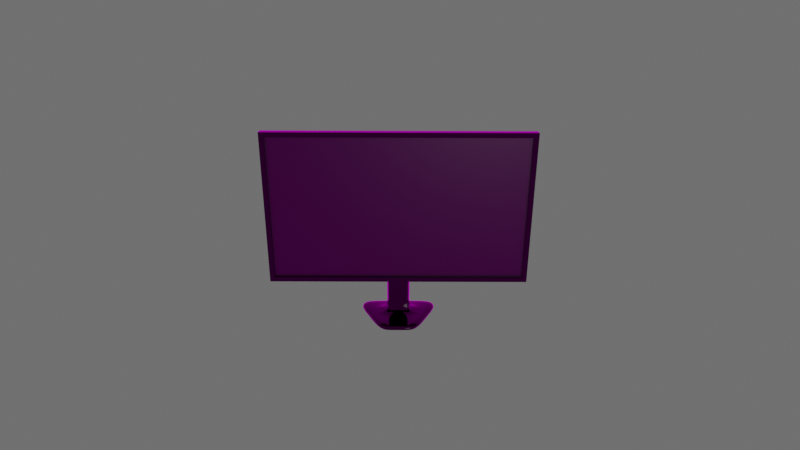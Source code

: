 # Source: Moniter.blend  (saved by Blender 3.5.10; exported with 4.5.12 LTS)
import bpy
from mathutils import Matrix  # noqa: F401  (used for matrix-valued properties, if any)

bpy.ops.wm.read_factory_settings(use_empty=True)
scene = bpy.context.scene
scene.name = 'Scene'

# ---- collections
col_collection = bpy.data.collections.new('Collection'); scene.collection.children.link(col_collection)

# ---- images (referenced by path relative to the original .blend; pixels are not part of the script)
import os
ASSET_DIR = os.environ.get("B2B_ASSET_DIR", "")  # directory of the original .blend (textures are referenced by path, not embedded)
HERE = os.path.dirname(os.path.abspath(__file__))  # packed textures are extracted next to this script under _unpacked/

def load_image(name, relpath, width, height, colorspace="sRGB"):
    """Load a texture the original file referenced (path relative to the .blend, or extracted next to this script)."""
    p = next((c for c in (os.path.join(HERE, relpath), os.path.join(ASSET_DIR, relpath)) if relpath and os.path.exists(c)), "")
    if p:
        img = bpy.data.images.load(p, check_existing=True)
        img.name = name
    else:  # same state as the original file: an image datablock whose file is absent (Cycles renders it pink)
        img = bpy.data.images.new(name, width, height)
        img.source = "FILE"
        img.filepath = "//" + (relpath or name)
    img.colorspace_settings.name = colorspace
    return img
img_interior_exr = load_image('interior.exr', 'interior.exr', 1024, 1024, 'Linear Rec.709')

# ---- materials (node trees are filled in below, after node groups)
mat_material_002 = bpy.data.materials.new('Material.002')
mat_material_002.use_transparent_shadow = False
mat_material_003 = bpy.data.materials.new('Material.003')
mat_material_003.use_transparent_shadow = False

# ---- node groups
ng_auto_smooth = bpy.data.node_groups.new('Auto Smooth', 'GeometryNodeTree')
_s = ng_auto_smooth.interface.new_socket(name='Geometry', in_out='OUTPUT', socket_type='NodeSocketGeometry')
_s = ng_auto_smooth.interface.new_socket(name='Geometry', in_out='INPUT', socket_type='NodeSocketGeometry')
_s = ng_auto_smooth.interface.new_socket(name='Angle', in_out='INPUT', socket_type='NodeSocketFloat')
_s.subtype = 'ANGLE'
_s.min_value = 0.0
_s.max_value = 3.142
ng_auto_smooth.is_modifier = True
_N = ng_auto_smooth.nodes; _L = ng_auto_smooth.links
n0 = _N.new('NodeGroupOutput'); n0.name = 'Group Output'; n0.location = (480, -100)
n1 = _N.new('NodeGroupInput'); n1.name = 'Group Input'; n1.location = (-420, -300)
n2 = _N.new('NodeGroupInput'); n2.name = 'Group Input.001'; n2.location = (-60, -100)
n3 = _N.new('GeometryNodeSetShadeSmooth'); n3.name = 'Set Shade Smooth'; n3.location = (120, -100)
n3.domain = 'EDGE'
n4 = _N.new('GeometryNodeSetShadeSmooth'); n4.name = 'Set Shade Smooth.001'; n4.location = (300, -100)
n5 = _N.new('GeometryNodeInputMeshEdgeAngle'); n5.name = 'Edge Angle'; n5.location = (-420, -220)
n6 = _N.new('GeometryNodeInputEdgeSmooth'); n6.name = 'Is Edge Smooth'; n6.location = (-60, -160)
n7 = _N.new('GeometryNodeInputShadeSmooth'); n7.name = 'Is Face Smooth'; n7.location = (-240, -340)
n8 = _N.new('FunctionNodeBooleanMath'); n8.name = 'Boolean Math'; n8.location = (-60, -220)
n9 = _N.new('FunctionNodeCompare'); n9.name = 'Compare'; n9.location = (-240, -180)
n9.operation = 'LESS_EQUAL'
_L.new(n5.outputs[0], n9.inputs[0])
_L.new(n4.outputs[0], n0.inputs[0])
_L.new(n1.outputs[1], n9.inputs[1])
_L.new(n9.outputs[0], n8.inputs[0])
_L.new(n7.outputs[0], n8.inputs[1])
_L.new(n2.outputs[0], n3.inputs[0])
_L.new(n6.outputs[0], n3.inputs[1])
_L.new(n3.outputs[0], n4.inputs[0])
_L.new(n8.outputs[0], n3.inputs[2])
n0.is_active_output = True

# ---- material node trees
mat_material_002.use_nodes = True; mat_material_002.node_tree.nodes.clear()
_N = mat_material_002.node_tree.nodes; _L = mat_material_002.node_tree.links
n0 = _N.new('ShaderNodeBsdfPrincipled'); n0.name = 'Principled BSDF'; n0.location = (10, 300)
n0.distribution = 'GGX'
n0.subsurface_method = 'RANDOM_WALK_SKIN'
n0.inputs[0].default_value = (0.0, 0.0, 0.0, 1.0)
n0.inputs[1].default_value = 0.5
n0.inputs[2].default_value = 0.0
n0.inputs[3].default_value = 1.45
n0.inputs[27].default_value = (0.0, 0.0, 0.0, 1.0)
n0.inputs[28].default_value = 1.0
n1 = _N.new('ShaderNodeOutputMaterial'); n1.name = 'Material Output'; n1.location = (300, 300)
_L.new(n0.outputs[0], n1.inputs[0])
n1.is_active_output = True
mat_material_003.use_nodes = True; mat_material_003.node_tree.nodes.clear()
_N = mat_material_003.node_tree.nodes; _L = mat_material_003.node_tree.links
n0 = _N.new('ShaderNodeBsdfPrincipled'); n0.name = 'Principled BSDF'; n0.location = (10, 300)
n0.distribution = 'GGX'
n0.subsurface_method = 'RANDOM_WALK_SKIN'
n0.inputs[0].default_value = (0.0, 0.0, 0.0, 1.0)
n0.inputs[3].default_value = 1.45
n0.inputs[27].default_value = (0.0, 0.0, 0.0, 1.0)
n0.inputs[28].default_value = 1.0
n1 = _N.new('ShaderNodeOutputMaterial'); n1.name = 'Material Output'; n1.location = (300, 300)
_L.new(n0.outputs[0], n1.inputs[0])
n1.is_active_output = True

# ---- world
world_world = bpy.data.worlds.new('World'); scene.world = world_world
world_world.use_nodes = True; world_world.node_tree.nodes.clear()
_N = world_world.node_tree.nodes; _L = world_world.node_tree.links
n0 = _N.new('ShaderNodeOutputWorld'); n0.name = 'World Output'; n0.location = (450, 300)
n1 = _N.new('ShaderNodeBackground'); n1.name = 'Background'; n1.location = (10, 300)
n2 = _N.new('ShaderNodeTexEnvironment'); n2.name = 'Environment Texture'; n2.location = (-283, 354)
n2.image = img_interior_exr
n3 = _N.new('ShaderNodeMixShader'); n3.name = 'Mix Shader'; n3.location = (230, 307)
n4 = _N.new('ShaderNodeBackground'); n4.name = 'Background.001'; n4.location = (22, 151)
n4.inputs[0].default_value = (0.1329, 0.1329, 0.1329, 1.0)
n5 = _N.new('ShaderNodeLightPath'); n5.name = 'Light Path'; n5.location = (32, 647)
_L.new(n3.outputs[0], n0.inputs[0])
_L.new(n2.outputs[0], n1.inputs[0])
_L.new(n1.outputs[0], n3.inputs[1])
_L.new(n4.outputs[0], n3.inputs[2])
_L.new(n5.outputs[0], n3.inputs[0])
n0.is_active_output = True
world_world.color = (0.05088, 0.05088, 0.05088)
world_world.use_sun_shadow = False
world_world.sun_shadow_jitter_overblur = 0.0

# ---- cameras
cam_camera = bpy.data.cameras.new('Camera')
cam_camera.clip_end = 100.0
cam_camera.lens = 26.62
cam_camera.ortho_scale = 7.314

# ---- lights
light_light = bpy.data.lights.new('Light', 'POINT')
light_light.transmission_factor = 0.0
light_light.energy = 1000.0
light_light.shadow_soft_size = 3.075
light_light.shadow_maximum_resolution = 0.006
light_light.use_absolute_resolution = True

# ---- meshes
me_cube_001 = bpy.data.meshes.new('Cube.001')
me_cube_001.from_pydata([(-2.216, 0.06556, -1.308), (-2.216, 0.06556, 1.308), (-0.3263, 0.1228, -0.3813), (-2.133, -0.06556, -1.225), (-2.133, -0.06556, 1.225), (2.216, 0.06556, -1.308), (2.216, 0.06556, 1.308), (0.3263, 0.1228, -0.3813), (2.133, -0.06556, -1.225), (2.133, -0.06556, 1.225), (-2.216, -0.06556, 1.308), (-2.216, -0.06556, -1.308), (2.216, -0.06556, -1.308), (2.216, -0.06556, 1.308), (-2.133, -0.02608, 1.225), (-2.133, -0.02608, -1.225), (2.133, -0.02608, -1.225), (2.133, -0.02608, 1.225), (-2.216, 0.06556, 0.0), (2.216, 0.06556, 0.0), (0.0, 0.06556, 1.308), (0.0, 0.1888, 0.0), (-2.216, 0.06556, 0.6541), (2.216, 0.06556, -0.6541), (1.108, 0.1414, -1.308), (-1.108, 0.06556, 1.308), (-2.216, 0.06556, -0.6541), (2.216, 0.06556, 0.6541), (-1.108, 0.1414, -1.308), (1.108, 0.06556, 1.308), (-1.108, 0.07801, 0.0), (1.108, 0.07801, 0.0), (0.0, 0.06612, 0.6541), (1.108, 0.06556, 0.6541), (1.108, 0.1414, -0.6541), (-1.108, 0.1414, -0.6541), (-1.108, 0.06556, 0.6541), (-2.216, 0.06556, 0.9812), (2.216, 0.06556, -0.9812), (1.662, 0.06556, -1.308), (-1.662, 0.06556, 1.308), (-2.216, 0.06556, -0.3271), (2.216, 0.06556, 0.3271), (-0.5541, 0.2874, -1.308), (0.5541, 0.06556, 1.308), (-1.662, 0.06556, 0.0), (0.5541, 0.1487, 0.0), (0.0, 0.1063, 0.3271), (-2.216, 0.06556, 0.3271), (2.216, 0.06556, -0.3271), (0.5541, 0.2874, -1.308), (-0.5541, 0.06556, 1.308), (-2.216, 0.06556, -0.9812), (2.216, 0.06556, 0.9812), (-1.662, 0.06556, -1.308), (1.662, 0.06556, 1.308), (-0.5541, 0.1487, 0.0), (1.662, 0.06556, 0.0), (0.0, 0.2844, -0.3271), (0.0, 0.06556, 0.9812), (0.5541, 0.06556, 0.6541), (1.662, 0.06556, 0.6541), (1.108, 0.06556, 0.3271), (1.108, 0.06556, 0.9812), (0.5541, 0.2874, -0.6541), (1.662, 0.06556, -0.6541), (1.108, 0.1536, -0.9812), (1.108, 0.1107, -0.3271), (-1.662, 0.06556, -0.6541), (-0.5541, 0.2874, -0.6541), (-1.108, 0.1536, -0.9812), (-1.108, 0.1107, -0.3271), (-1.662, 0.06556, 0.6541), (-0.5541, 0.06556, 0.6541), (-1.108, 0.06556, 0.3271), (-1.108, 0.06556, 0.9812), (-0.5541, 0.06556, 0.9812), (-0.5541, 0.08617, 0.3271), (-1.662, 0.06556, 0.3271), (-0.5541, 0.2251, -0.3271), (-0.5541, 0.3117, -0.9812), (-1.662, 0.06562, -0.9812), (1.662, 0.06556, -0.3271), (1.662, 0.06562, -0.9812), (0.5541, 0.3117, -0.9812), (1.662, 0.06556, 0.9812), (1.662, 0.06556, 0.3271), (0.5541, 0.08617, 0.3271), (0.5541, 0.06556, 0.9812), (0.5541, 0.2251, -0.3271), (-1.662, 0.06556, -0.3271), (-1.662, 0.06556, 0.9812), (0.3263, 0.3186, -1.308), (-0.3263, 0.3186, -1.308), (-0.3263, 0.1228, -1.308), (0.3263, 0.1228, -1.308), (0.3263, 0.3329, -0.8468), (0.3263, 0.3186, -0.6541), (0.3263, 0.3464, -0.9812), (-0.3263, 0.2819, -0.4615), (-0.3263, 0.2626, -0.3813), (0.0, 0.2975, -0.3813), (-0.3263, 0.3186, -0.6541), (-0.3263, 0.3329, -1.116), (-0.3263, 0.3464, -0.9812), (-0.3263, 0.3321, -0.7885), (0.3263, 0.3321, -1.174), (0.3263, 0.2862, -0.5197), (0.3263, 0.2598, -0.3813), (0.09189, 0.2849, -0.3813)], [], [(11, 10, 1, 37, 22, 48, 18, 41, 26, 52, 0), (8, 16, 15, 3), (13, 12, 5, 38, 23, 49, 19, 42, 27, 53, 6), (91, 37, 1, 40), (50, 24, 39, 5, 12, 11, 0, 54, 28, 43, 93, 94, 95, 92), (10, 13, 6, 55, 29, 44, 20, 51, 25, 40, 1), (4, 10, 11, 3), (3, 11, 12, 8), (9, 13, 10, 4), (8, 12, 13, 9), (15, 16, 17, 14), (4, 14, 17, 9), (3, 15, 14, 4), (9, 17, 16, 8), (90, 41, 18, 45), (89, 58, 21, 46), (88, 59, 20, 44), (87, 47, 32, 60), (86, 62, 33, 61), (85, 63, 29, 55), (64, 84, 98, 96, 97), (83, 66, 34, 65), (82, 67, 31, 57), (81, 52, 26, 68), (80, 70, 35, 69), (79, 71, 30, 56), (78, 48, 22, 72), (77, 74, 36, 73), (76, 75, 25, 51), (73, 36, 75, 76), (32, 73, 76, 59), (59, 76, 51, 20), (56, 30, 74, 77), (21, 56, 77, 47), (47, 77, 73, 32), (45, 18, 48, 78), (30, 45, 78, 74), (74, 78, 72, 36), (69, 35, 71, 79), (102, 69, 79, 58, 101, 100, 99), (58, 79, 56, 21), (43, 28, 70, 80), (43, 80, 104, 103, 93), (104, 80, 69, 102, 105), (54, 0, 52, 81), (28, 54, 81, 70), (70, 81, 68, 35), (65, 34, 67, 82), (23, 65, 82, 49), (49, 82, 57, 19), (39, 24, 66, 83), (5, 39, 83, 38), (38, 83, 65, 23), (84, 50, 92, 106, 98), (24, 50, 84, 66), (66, 84, 64, 34), (61, 33, 63, 85), (27, 61, 85, 53), (53, 85, 55, 6), (57, 31, 62, 86), (19, 57, 86, 42), (42, 86, 61, 27), (46, 21, 47, 87), (31, 46, 87, 62), (62, 87, 60, 33), (60, 32, 59, 88), (33, 60, 88, 63), (63, 88, 44, 29), (58, 89, 64, 97, 107, 108, 109, 101), (34, 64, 89, 67), (67, 89, 46, 31), (68, 26, 41, 90), (35, 68, 90, 71), (71, 90, 45, 30), (72, 22, 37, 91), (36, 72, 91, 75), (75, 91, 40, 25), (99, 100, 2, 94, 93, 103, 104, 105, 102), (95, 7, 108, 107, 97, 96, 98, 106, 92), (94, 2, 7, 95), (109, 108, 7, 2, 100, 101)])
me_cube_001.polygons.foreach_set('use_smooth', [1, 1, 1, 1, 1, 1, 1, 1, 1, 1, 1, 1, 1, 1, 1, 1, 1, 1, 1, 1, 1, 1, 1, 1, 1, 1, 1, 1, 1, 1, 1, 1, 1, 1, 1, 1, 1, 1, 1, 1, 1, 1, 1, 1, 1, 1, 1, 1, 1, 1, 1, 1, 1, 1, 1, 1, 1, 1, 1, 1, 1, 1, 1, 1, 1, 1, 1, 1, 1, 1, 1, 1, 1, 1, 1, 1, 1, 0, 0, 0, 0])
me_cube_001.polygons.foreach_set('material_index', [0, 0, 0, 0, 0, 0, 0, 0, 0, 0, 1, 0, 0, 0, 0, 0, 0, 0, 0, 0, 0, 0, 0, 0, 0, 0, 0, 0, 0, 0, 0, 0, 0, 0, 0, 0, 0, 0, 0, 0, 0, 0, 0, 0, 0, 0, 0, 0, 0, 0, 0, 0, 0, 0, 0, 0, 0, 0, 0, 0, 0, 0, 0, 0, 0, 0, 0, 0, 0, 0, 0, 0, 0, 0, 0, 0, 0, 0, 0, 0, 0])
_uv = me_cube_001.uv_layers.new(name='UVMap')
_uv.uv.foreach_set('vector', [0.375, 0.25, 0.625, 0.25, 0.625, 0.0, 0.5938, 0.0, 0.5625, 0.0, 0.5312, 0.0, 0.5, 0.0, 0.4688, 0.0, 0.4375, 0.0, 0.4062, 0.0, 0.375, 0.0, 0.383, 0.4953, 0.383, 0.4953, 0.383, 0.2547, 0.383, 0.2547, 0.625, 0.5, 0.375, 0.5, 0.375, 0.75, 0.4062, 0.75, 0.4375, 0.75, 0.4688, 0.75, 0.5, 0.75, 0.5312, 0.75, 0.5625, 0.75, 0.5938, 0.75, 0.625, 0.75, 0.5938, 0.9688, 0.5938, 1.0, 0.625, 1.0, 0.625, 0.9688, 0.2812, 0.75, 0.3125, 0.75, 0.3438, 0.75, 0.375, 0.75, 0.375, 0.5, 0.125, 0.5, 0.125, 0.75, 0.1562, 0.75, 0.1875, 0.75, 0.2188, 0.75, 0.2316, 0.75, 0.2316, 0.6264, 0.2684, 0.6264, 0.2684, 0.75, 0.875, 0.5, 0.625, 0.5, 0.625, 0.75, 0.6562, 0.75, 0.6875, 0.75, 0.7188, 0.75, 0.75, 0.75, 0.7812, 0.75, 0.8125, 0.75, 0.8438, 0.75, 0.875, 0.75, 0.617, 0.2547, 0.625, 0.25, 0.375, 0.25, 0.383, 0.2547, 0.383, 0.2547, 0.375, 0.25, 0.375, 0.5, 0.383, 0.4953, 0.617, 0.4953, 0.625, 0.5, 0.625, 0.25, 0.617, 0.2547, 0.383, 0.4953, 0.375, 0.5, 0.625, 0.5, 0.617, 0.4953, 0.383, 0.2547, 0.383, 0.4953, 0.617, 0.4953, 0.617, 0.2547, 0.617, 0.2547, 0.617, 0.2547, 0.617, 0.4953, 0.617, 0.4953, 0.383, 0.2547, 0.383, 0.2547, 0.617, 0.2547, 0.617, 0.2547, 0.617, 0.4953, 0.617, 0.4953, 0.383, 0.4953, 0.383, 0.4953, 0.4688, 0.9688, 0.4688, 1.0, 0.5, 1.0, 0.5, 0.9688, 0.4688, 0.8438, 0.4688, 0.875, 0.5, 0.875, 0.5, 0.8438, 0.5938, 0.8438, 0.5938, 0.875, 0.625, 0.875, 0.625, 0.8438, 0.5312, 0.8438, 0.5312, 0.875, 0.5625, 0.875, 0.5625, 0.8438, 0.5312, 0.7812, 0.5312, 0.8125, 0.5625, 0.8125, 0.5625, 0.7812, 0.5938, 0.7812, 0.5938, 0.8125, 0.625, 0.8125, 0.625, 0.7812, 0.4375, 0.8438, 0.4062, 0.8438, 0.4062, 0.8566, 0.4191, 0.8566, 0.4375, 0.8566, 0.4062, 0.7812, 0.4062, 0.8125, 0.4375, 0.8125, 0.4375, 0.7812, 0.4688, 0.7812, 0.4688, 0.8125, 0.5, 0.8125, 0.5, 0.7812, 0.4062, 0.9688, 0.4062, 1.0, 0.4375, 1.0, 0.4375, 0.9688, 0.4062, 0.9062, 0.4062, 0.9375, 0.4375, 0.9375, 0.4375, 0.9062, 0.4688, 0.9062, 0.4688, 0.9375, 0.5, 0.9375, 0.5, 0.9062, 0.5312, 0.9688, 0.5312, 1.0, 0.5625, 1.0, 0.5625, 0.9688, 0.5312, 0.9062, 0.5312, 0.9375, 0.5625, 0.9375, 0.5625, 0.9062, 0.5938, 0.9062, 0.5938, 0.9375, 0.625, 0.9375, 0.625, 0.9062, 0.5625, 0.9062, 0.5625, 0.9375, 0.5938, 0.9375, 0.5938, 0.9062, 0.5625, 0.875, 0.5625, 0.9062, 0.5938, 0.9062, 0.5938, 0.875, 0.5938, 0.875, 0.5938, 0.9062, 0.625, 0.9062, 0.625, 0.875, 0.5, 0.9062, 0.5, 0.9375, 0.5312, 0.9375, 0.5312, 0.9062, 0.5, 0.875, 0.5, 0.9062, 0.5312, 0.9062, 0.5312, 0.875, 0.5312, 0.875, 0.5312, 0.9062, 0.5625, 0.9062, 0.5625, 0.875, 0.5, 0.9688, 0.5, 1.0, 0.5312, 1.0, 0.5312, 0.9688, 0.5, 0.9375, 0.5, 0.9688, 0.5312, 0.9688, 0.5312, 0.9375, 0.5312, 0.9375, 0.5312, 0.9688, 0.5625, 0.9688, 0.5625, 0.9375, 0.4375, 0.9062, 0.4375, 0.9375, 0.4688, 0.9375, 0.4688, 0.9062, 0.4375, 0.8934, 0.4375, 0.9062, 0.4688, 0.9062, 0.4688, 0.875, 0.4636, 0.875, 0.4635, 0.8934, 0.4558, 0.8934, 0.4688, 0.875, 0.4688, 0.9062, 0.5, 0.9062, 0.5, 0.875, 0.375, 0.9062, 0.375, 0.9375, 0.4062, 0.9375, 0.4062, 0.9062, 0.375, 0.9062, 0.4062, 0.9062, 0.4062, 0.8934, 0.3934, 0.8934, 0.375, 0.8934, 0.4062, 0.8934, 0.4062, 0.9062, 0.4375, 0.9062, 0.4375, 0.8934, 0.4246, 0.8934, 0.375, 0.9688, 0.375, 1.0, 0.4062, 1.0, 0.4062, 0.9688, 0.375, 0.9375, 0.375, 0.9688, 0.4062, 0.9688, 0.4062, 0.9375, 0.4062, 0.9375, 0.4062, 0.9688, 0.4375, 0.9688, 0.4375, 0.9375, 0.4375, 0.7812, 0.4375, 0.8125, 0.4688, 0.8125, 0.4688, 0.7812, 0.4375, 0.75, 0.4375, 0.7812, 0.4688, 0.7812, 0.4688, 0.75, 0.4688, 0.75, 0.4688, 0.7812, 0.5, 0.7812, 0.5, 0.75, 0.375, 0.7812, 0.375, 0.8125, 0.4062, 0.8125, 0.4062, 0.7812, 0.375, 0.75, 0.375, 0.7812, 0.4062, 0.7812, 0.4062, 0.75, 0.4062, 0.75, 0.4062, 0.7812, 0.4375, 0.7812, 0.4375, 0.75, 0.4062, 0.8438, 0.375, 0.8438, 0.375, 0.8566, 0.3879, 0.8566, 0.4062, 0.8566, 0.375, 0.8125, 0.375, 0.8438, 0.4062, 0.8438, 0.4062, 0.8125, 0.4062, 0.8125, 0.4062, 0.8438, 0.4375, 0.8438, 0.4375, 0.8125, 0.5625, 0.7812, 0.5625, 0.8125, 0.5938, 0.8125, 0.5938, 0.7812, 0.5625, 0.75, 0.5625, 0.7812, 0.5938, 0.7812, 0.5938, 0.75, 0.5938, 0.75, 0.5938, 0.7812, 0.625, 0.7812, 0.625, 0.75, 0.5, 0.7812, 0.5, 0.8125, 0.5312, 0.8125, 0.5312, 0.7812, 0.5, 0.75, 0.5, 0.7812, 0.5312, 0.7812, 0.5312, 0.75, 0.5312, 0.75, 0.5312, 0.7812, 0.5625, 0.7812, 0.5625, 0.75, 0.5, 0.8438, 0.5, 0.875, 0.5312, 0.875, 0.5312, 0.8438, 0.5, 0.8125, 0.5, 0.8438, 0.5312, 0.8438, 0.5312, 0.8125, 0.5312, 0.8125, 0.5312, 0.8438, 0.5625, 0.8438, 0.5625, 0.8125, 0.5625, 0.8438, 0.5625, 0.875, 0.5938, 0.875, 0.5938, 0.8438, 0.5625, 0.8125, 0.5625, 0.8438, 0.5938, 0.8438, 0.5938, 0.8125, 0.5938, 0.8125, 0.5938, 0.8438, 0.625, 0.8438, 0.625, 0.8125, 0.4688, 0.875, 0.4688, 0.8438, 0.4375, 0.8438, 0.4375, 0.8566, 0.4504, 0.8566, 0.4636, 0.8566, 0.4636, 0.8698, 0.4636, 0.875, 0.4375, 0.8125, 0.4375, 0.8438, 0.4688, 0.8438, 0.4688, 0.8125, 0.4688, 0.8125, 0.4688, 0.8438, 0.5, 0.8438, 0.5, 0.8125, 0.4375, 0.9688, 0.4375, 1.0, 0.4688, 1.0, 0.4688, 0.9688, 0.4375, 0.9375, 0.4375, 0.9688, 0.4688, 0.9688, 0.4688, 0.9375, 0.4688, 0.9375, 0.4688, 0.9688, 0.5, 0.9688, 0.5, 0.9375, 0.5625, 0.9688, 0.5625, 1.0, 0.5938, 1.0, 0.5938, 0.9688, 0.5625, 0.9375, 0.5625, 0.9688, 0.5938, 0.9688, 0.5938, 0.9375, 0.5938, 0.9375, 0.5938, 0.9688, 0.625, 0.9688, 0.625, 0.9375, 0.6113, 0.08153, 0.625, 0.07161, 0.625, 0.0, 0.4666, 0.0, 0.4666, 0.1003, 0.4995, 0.1076, 0.5225, 0.1146, 0.5554, 0.1072, 0.5784, 0.1003, 0.4666, 0.75, 0.625, 0.75, 0.625, 0.6798, 0.6013, 0.6663, 0.5784, 0.6497, 0.5455, 0.6424, 0.5225, 0.6354, 0.4896, 0.6428, 0.4666, 0.6497, 0.4666, 1.0, 0.625, 1.0, 0.625, 0.75, 0.4666, 0.75, 0.7148, 0.667, 0.625, 0.6798, 0.625, 0.75, 0.875, 0.75, 0.875, 0.6784, 0.75, 0.6605])
me_cube_001.materials.append(mat_material_002)
me_cube_001.materials.append(mat_material_003)
me_cube_001.update()
me_cube_003 = bpy.data.meshes.new('Cube.003')
me_cube_003.from_pydata([(-0.4384, -0.434, -3.005), (-0.4384, -0.434, -2.882), (-1.07, 0.9515, -3.005), (-0.9982, 0.9515, -2.882), (0.4384, -0.434, -3.005), (0.4384, -0.434, -2.882), (1.07, 0.9515, -3.005), (0.9982, 0.9515, -2.882), (-0.4384, -0.434, -3.003), (-0.9982, 0.9515, -3.003), (0.9982, 0.9515, -3.003), (0.4384, -0.434, -3.003), (-0.7297, 0.2045, -3.005), (-0.7297, 0.2045, -2.882), (0.7297, 0.2045, -3.005), (0.7297, 0.2045, -2.882), (0.7297, 0.2045, -3.003), (-0.7297, 0.2045, -3.003), (-0.8771, 0.5278, -2.882), (0.8771, 0.5278, -3.005), (-0.8771, 0.5278, -3.003), (-0.8771, 0.5278, -3.005), (0.8771, 0.5278, -2.882), (0.8771, 0.5278, -3.003), (0.3568, 0.9515, -3.005), (-0.3568, 0.9515, -3.005), (-0.3327, 0.9515, -2.882), (0.3327, 0.9515, -2.882), (-0.1461, -0.434, -3.005), (0.1461, -0.434, -3.005), (0.1461, -0.434, -2.882), (-0.1461, -0.434, -2.882), (0.1461, -0.434, -3.003), (-0.1461, -0.434, -3.003), (-0.3327, 0.9515, -3.003), (0.3327, 0.9515, -3.003), (-0.2432, 0.2045, -2.882), (0.2432, 0.2045, -2.882), (0.2432, 0.2045, -3.005), (-0.2432, 0.2045, -3.005), (0.2924, 0.5278, -3.005), (-0.2924, 0.5278, -3.005), (-0.2924, 0.5278, -2.882), (0.2924, 0.5278, -2.882), (-0.2432, 0.3424, -2.607), (0.2432, 0.3424, -2.607), (-0.3147, 0.5584, -2.607), (0.3147, 0.5584, -2.607), (-0.2432, -0.03007, -1.075), (0.2432, -0.03007, -1.075), (-0.3147, 0.03266, -0.9005), (0.3147, 0.03266, -0.9005), (-0.7297, 0.2045, -3.005), (0.7297, 0.2045, -2.882), (0.7297, 0.2045, -3.003), (-0.7297, 0.2045, -2.882), (0.7297, 0.2045, -3.005), (-0.7297, 0.2045, -3.003), (-0.2432, 0.2045, -3.005), (0.2432, 0.2045, -3.005), (0.2432, 0.2045, -2.882), (-0.2432, 0.2045, -2.882), (0.2432, 0.3424, -2.607), (-0.2432, 0.3424, -2.607), (0.2432, -0.03007, -1.075), (-0.2432, -0.03007, -1.075), (-0.2432, -0.01768, -1.081), (-0.3147, 0.04406, -0.9048), (0.3147, 0.04406, -0.9048), (0.2432, -0.01768, -1.081), (0.2432, -0.01768, -1.081), (-0.2432, -0.01768, -1.081), (-0.8369, 0.4397, -2.882), (0.8369, 0.4397, -3.005), (-0.8369, 0.4397, -3.003), (-0.8369, 0.4397, -3.005), (0.8369, 0.4397, -2.882), (0.8369, 0.4397, -3.003), (-0.279, 0.4397, -3.005), (0.279, 0.4397, -3.005), (0.279, 0.4397, -2.882), (-0.279, 0.4397, -2.882), (0.279, 0.4498, -2.607), (-0.279, 0.4498, -2.607), (0.279, 0.002704, -0.9877), (-0.279, 0.002704, -0.9877), (-0.279, 0.01473, -0.9928), (0.279, 0.01473, -0.9928), (-0.2432, 0.3424, -2.607), (0.2432, 0.3424, -2.607), (-0.3147, 0.5584, -2.607), (0.3147, 0.5584, -2.607), (0.2432, 0.3424, -2.607), (-0.2432, 0.3424, -2.607), (0.279, 0.4498, -2.607), (-0.279, 0.4498, -2.607), (-0.3147, 0.4246, -1.472), (-0.3147, 0.5961, -2.04), (0.3147, 0.4246, -1.472), (0.3147, 0.5961, -2.04), (0.2432, 0.2755, -1.59), (0.2432, 0.4012, -2.098), (-0.2432, 0.4012, -2.098), (-0.2432, 0.2755, -1.59), (0.2432, 0.4012, -2.098), (0.2432, 0.2755, -1.59), (-0.2432, 0.4012, -2.098), (-0.2432, 0.2755, -1.59), (0.279, 0.4986, -2.069), (0.279, 0.3501, -1.531), (-0.279, 0.4986, -2.069), (-0.279, 0.3501, -1.531)], [(88, 89), (90, 91), (92, 89), (93, 88), (94, 92), (95, 93), (91, 94), (90, 95)], [(20, 18, 3, 9), (35, 27, 7, 10), (16, 15, 5, 11), (33, 31, 1, 8), (38, 14, 4, 29), (36, 13, 1, 31), (28, 33, 8, 0), (14, 16, 11, 4), (24, 35, 10, 6), (21, 20, 9, 2), (0, 8, 17, 12), (56, 54, 16, 14), (61, 55, 13, 36), (59, 56, 14, 38), (54, 53, 15, 16), (8, 1, 13, 17), (10, 7, 22, 23), (24, 6, 19, 40), (26, 3, 18, 42), (6, 10, 23, 19), (75, 74, 20, 21), (74, 72, 18, 20), (7, 27, 43, 22), (27, 26, 42, 43), (2, 25, 41, 21), (25, 24, 40, 41), (52, 58, 39, 12), (58, 59, 38, 39), (53, 60, 37, 15), (61, 36, 44, 63), (2, 9, 34, 25), (25, 34, 35, 24), (4, 11, 32, 29), (29, 32, 33, 28), (15, 37, 30, 5), (37, 36, 31, 30), (12, 39, 28, 0), (39, 38, 29, 28), (11, 5, 30, 32), (32, 30, 31, 33), (9, 3, 26, 34), (34, 26, 27, 35), (71, 66, 48, 65), (43, 42, 46, 47), (80, 43, 47, 82), (36, 37, 45, 44), (64, 65, 48, 49), (68, 67, 50, 51), (87, 68, 51, 84), (66, 69, 49, 48), (69, 70, 64, 49), (84, 85, 65, 64), (37, 60, 62, 45), (86, 71, 65, 85), (81, 61, 63, 83), (76, 80, 60, 53), (78, 79, 59, 58), (75, 78, 58, 52), (17, 13, 55, 57), (12, 17, 57, 52), (77, 76, 53, 54), (79, 73, 56, 59), (81, 72, 55, 61), (73, 77, 54, 56), (111, 107, 71, 86), (100, 105, 70, 69), (103, 100, 69, 66), (109, 98, 68, 87), (98, 96, 67, 68), (107, 103, 66, 71), (105, 109, 87, 70), (96, 111, 86, 67), (19, 23, 77, 73), (42, 18, 72, 81), (40, 19, 73, 79), (23, 22, 76, 77), (21, 41, 78, 75), (41, 40, 79, 78), (22, 43, 80, 76), (42, 81, 83, 46), (67, 86, 85, 50), (51, 50, 85, 84), (70, 87, 84, 64), (60, 80, 82, 62), (57, 55, 72, 74), (52, 57, 74, 75), (46, 83, 110, 97), (97, 110, 111, 96), (62, 82, 108, 104), (104, 108, 109, 105), (63, 44, 102, 106), (106, 102, 103, 107), (47, 46, 97, 99), (99, 97, 96, 98), (82, 47, 99, 108), (108, 99, 98, 109), (44, 45, 101, 102), (102, 101, 100, 103), (45, 62, 104, 101), (101, 104, 105, 100), (83, 63, 106, 110), (110, 106, 107, 111)])
me_cube_003.polygons.foreach_set('use_smooth', [True] * 102)
_uv = me_cube_003.uv_layers.new(name='UVMap')
_uv.uv.foreach_set('vector', [0.3791, 0.1735, 0.625, 0.1735, 0.625, 0.25, 0.3791, 0.25, 0.3791, 0.4167, 0.625, 0.4167, 0.625, 0.5, 0.3791, 0.5, 0.3791, 0.6348, 0.625, 0.6348, 0.625, 0.75, 0.3791, 0.75, 0.3791, 0.9167, 0.625, 0.9167, 0.625, 1.0, 0.3791, 1.0, 0.2917, 0.6348, 0.375, 0.6348, 0.375, 0.75, 0.2917, 0.75, 0.7917, 0.6348, 0.875, 0.6348, 0.875, 0.75, 0.7917, 0.75, 0.375, 0.9167, 0.3791, 0.9167, 0.3791, 1.0, 0.375, 1.0, 0.375, 0.6348, 0.3791, 0.6348, 0.3791, 0.75, 0.375, 0.75, 0.375, 0.4167, 0.3791, 0.4167, 0.3791, 0.5, 0.375, 0.5, 0.375, 0.1735, 0.3791, 0.1735, 0.3791, 0.25, 0.375, 0.25, 0.375, 0.0, 0.3791, 0.0, 0.3791, 0.1152, 0.375, 0.1152, 0.375, 0.6348, 0.3791, 0.6348, 0.3791, 0.6348, 0.375, 0.6348, 0.793, 0.6348, 0.875, 0.6348, 0.875, 0.6348, 0.7917, 0.6348, 0.2917, 0.6348, 0.375, 0.6348, 0.375, 0.6348, 0.2917, 0.6348, 0.3791, 0.6348, 0.625, 0.6348, 0.625, 0.6348, 0.3791, 0.6348, 0.3791, 0.0, 0.625, 0.0, 0.625, 0.1152, 0.3791, 0.1152, 0.3791, 0.5, 0.625, 0.5, 0.625, 0.5765, 0.3791, 0.5765, 0.2917, 0.5, 0.375, 0.5, 0.375, 0.5765, 0.2917, 0.5765, 0.7917, 0.5, 0.875, 0.5, 0.875, 0.5765, 0.7921, 0.5765, 0.375, 0.5, 0.3791, 0.5, 0.3791, 0.5765, 0.375, 0.5765, 0.375, 0.1576, 0.3791, 0.1576, 0.3791, 0.1735, 0.375, 0.1735, 0.3791, 0.1576, 0.625, 0.1576, 0.625, 0.1735, 0.3791, 0.1735, 0.625, 0.5, 0.7083, 0.5, 0.7079, 0.5765, 0.625, 0.5765, 0.7083, 0.5, 0.7917, 0.5, 0.7921, 0.5765, 0.7079, 0.5765, 0.125, 0.5, 0.2083, 0.5, 0.2083, 0.5765, 0.125, 0.5765, 0.2083, 0.5, 0.2917, 0.5, 0.2917, 0.5765, 0.2083, 0.5765, 0.125, 0.6348, 0.2083, 0.6348, 0.2083, 0.6348, 0.125, 0.6348, 0.2083, 0.6348, 0.2917, 0.6348, 0.2917, 0.6348, 0.2083, 0.6348, 0.625, 0.6348, 0.707, 0.6348, 0.7083, 0.6348, 0.625, 0.6348, 0.793, 0.6348, 0.7917, 0.6348, 0.007269, -4.768e-07, 0.007269, -4.768e-07, 0.375, 0.25, 0.3791, 0.25, 0.3791, 0.3333, 0.375, 0.3333, 0.375, 0.3333, 0.3791, 0.3333, 0.3791, 0.4167, 0.375, 0.4167, 0.375, 0.75, 0.3791, 0.75, 0.3791, 0.8333, 0.375, 0.8333, 0.375, 0.8333, 0.3791, 0.8333, 0.3791, 0.9167, 0.375, 0.9167, 0.625, 0.6348, 0.7083, 0.6348, 0.7083, 0.75, 0.625, 0.75, 0.7083, 0.6348, 0.7917, 0.6348, 0.7917, 0.75, 0.7083, 0.75, 0.125, 0.6348, 0.2083, 0.6348, 0.2083, 0.75, 0.125, 0.75, 0.2083, 0.6348, 0.2917, 0.6348, 0.2917, 0.75, 0.2083, 0.75, 0.3791, 0.75, 0.625, 0.75, 0.625, 0.8333, 0.3791, 0.8333, 0.3791, 0.8333, 0.625, 0.8333, 0.625, 0.9167, 0.3791, 0.9167, 0.3791, 0.25, 0.625, 0.25, 0.625, 0.3333, 0.3791, 0.3333, 0.3791, 0.3333, 0.625, 0.3333, 0.625, 0.4167, 0.3791, 0.4167, 0.7917, 0.6348, 0.7917, 0.6348, 0.7917, 0.6348, 0.7917, 0.6348, 0.7079, 0.5765, 0.7921, 0.5765, 0.7917, 0.5499, 0.7083, 0.5499, 0.7077, 0.5924, 0.7079, 0.5765, 0.7083, 0.5499, 0.7083, 0.5924, 0.7917, 0.6348, 0.7083, 0.6348, 0.7083, 0.6348, 0.7917, 0.6348, 0.7083, 0.6348, 0.7917, 0.6348, 0.7917, 0.6348, 0.7083, 0.6348, 0.7083, 0.5499, 0.7917, 0.5499, 0.7917, 0.5499, 0.7083, 0.5499, 0.7083, 0.5924, 0.7083, 0.5499, 0.7083, 0.5499, 0.7083, 0.5924, 0.7917, 0.6348, 0.7083, 0.6348, 0.7083, 0.6348, 0.7917, 0.6348, 0.7083, 0.6348, 0.7083, 0.6348, 0.5, 0.25, 0.5, 0.25, 0.7083, 0.5924, 0.7917, 0.5924, 0.7917, 0.6348, 0.7083, 0.6348, 0.7083, 0.6348, 0.707, 0.6348, 0.7083, 0.6348, 0.7083, 0.6348, 0.7917, 0.5924, 0.7917, 0.6348, 0.7917, 0.6348, 0.7917, 0.5924, 0.7923, 0.5924, 0.793, 0.6348, 0.7917, 0.6348, 0.7917, 0.5924, 0.625, 0.5924, 0.7077, 0.5924, 0.707, 0.6348, 0.625, 0.6348, 0.2083, 0.5924, 0.2917, 0.5924, 0.2917, 0.6348, 0.2083, 0.6348, 0.125, 0.5924, 0.2083, 0.5924, 0.2083, 0.6348, 0.125, 0.6348, 0.3791, 0.1152, 0.625, 0.1152, 0.625, 0.1152, 0.3791, 0.1152, 0.375, 0.1152, 0.3791, 0.1152, 0.3791, 0.1152, 0.375, 0.1152, 0.3791, 0.5924, 0.625, 0.5924, 0.625, 0.6348, 0.3791, 0.6348, 0.2917, 0.5924, 0.375, 0.5924, 0.375, 0.6348, 0.2917, 0.6348, 0.7923, 0.5924, 0.875, 0.5924, 0.875, 0.6348, 0.793, 0.6348, 0.375, 0.5924, 0.3791, 0.5924, 0.3791, 0.6348, 0.375, 0.6348, 0.7917, 0.5924, 0.7917, 0.6348, 0.7917, 0.6348, 0.7917, 0.5924, 0.7083, 0.6348, 0.7083, 0.6348, 0.7083, 0.6348, 0.7083, 0.6348, 0.7917, 0.6348, 0.7083, 0.6348, 0.7083, 0.6348, 0.7917, 0.6348, 0.7083, 0.5924, 0.7083, 0.5499, 0.7083, 0.5499, 0.7083, 0.5924, 0.7083, 0.5499, 0.7917, 0.5499, 0.7917, 0.5499, 0.7083, 0.5499, 0.7917, 0.6348, 0.7917, 0.6348, 0.7917, 0.6348, 0.7917, 0.6348, 0.7083, 0.6348, 0.7083, 0.5924, 0.7083, 0.5924, 0.7083, 0.6348, 0.7917, 0.5499, 0.7917, 0.5924, 0.7917, 0.5924, 0.7917, 0.5499, 0.375, 0.5765, 0.3791, 0.5765, 0.3791, 0.5924, 0.375, 0.5924, 0.7921, 0.5765, 0.875, 0.5765, 0.875, 0.5924, 0.7923, 0.5924, 0.2917, 0.5765, 0.375, 0.5765, 0.375, 0.5924, 0.2917, 0.5924, 0.3791, 0.5765, 0.625, 0.5765, 0.625, 0.5924, 0.3791, 0.5924, 0.125, 0.5765, 0.2083, 0.5765, 0.2083, 0.5924, 0.125, 0.5924, 0.2083, 0.5765, 0.2917, 0.5765, 0.2917, 0.5924, 0.2083, 0.5924, 0.625, 0.5765, 0.7079, 0.5765, 0.7077, 0.5924, 0.625, 0.5924, 0.7921, 0.5765, 0.7923, 0.5924, 0.7917, 0.5924, 0.7917, 0.5499, 0.7917, 0.5499, 0.7917, 0.5924, 0.7917, 0.5924, 0.7917, 0.5499, 0.7083, 0.5499, 0.7917, 0.5499, 0.7917, 0.5924, 0.7083, 0.5924, 0.7083, 0.6348, 0.7083, 0.5924, 0.7083, 0.5924, 0.7083, 0.6348, 0.707, 0.6348, 0.7077, 0.5924, 0.7083, 0.5924, 0.7083, 0.6348, 0.3791, 0.1152, 0.625, 0.1152, 0.625, 0.1576, 0.3791, 0.1576, 0.375, 0.1152, 0.3791, 0.1152, 0.3791, 0.1576, 0.375, 0.1576, 0.7917, 0.5499, 0.7917, 0.5924, 0.7917, 0.5924, 0.7917, 0.5499, 0.7917, 0.5499, 0.7917, 0.5924, 0.7917, 0.5924, 0.7917, 0.5499, 0.7083, 0.6348, 0.7083, 0.5924, 0.7083, 0.5924, 0.7083, 0.6348, 0.7083, 0.6348, 0.7083, 0.5924, 0.7083, 0.5924, 0.7083, 0.6348, 0.7917, 0.6348, 0.7917, 0.6348, 0.7917, 0.6348, 0.7917, 0.6348, 0.7917, 0.6348, 0.7917, 0.6348, 0.7917, 0.6348, 0.7917, 0.6348, 0.7083, 0.5499, 0.7917, 0.5499, 0.7917, 0.5499, 0.7083, 0.5499, 0.7083, 0.5499, 0.7917, 0.5499, 0.7917, 0.5499, 0.7083, 0.5499, 0.7083, 0.5924, 0.7083, 0.5499, 0.7083, 0.5499, 0.7083, 0.5924, 0.7083, 0.5924, 0.7083, 0.5499, 0.7083, 0.5499, 0.7083, 0.5924, 0.7917, 0.6348, 0.7083, 0.6348, 0.7083, 0.6348, 0.7917, 0.6348, 0.7917, 0.6348, 0.7083, 0.6348, 0.7083, 0.6348, 0.7917, 0.6348, 0.7083, 0.6348, 0.7083, 0.6348, 0.7083, 0.6348, 0.7083, 0.6348, 0.7083, 0.6348, 0.7083, 0.6348, 0.7083, 0.6348, 0.7083, 0.6348, 0.7917, 0.5924, 0.7917, 0.6348, 0.7917, 0.6348, 0.7917, 0.5924, 0.7917, 0.5924, 0.7917, 0.6348, 0.7917, 0.6348, 0.7917, 0.5924])
me_cube_003.materials.append(mat_material_002)
me_cube_003.update()

# ---- objects
ob_light = bpy.data.objects.new('Light', light_light)
ob_camera = bpy.data.objects.new('Camera', cam_camera)
ob_cube = bpy.data.objects.new('Cube', me_cube_001)
ob_cube_002 = bpy.data.objects.new('Cube.002', me_cube_003)

# ---- transforms, parenting, visibility, modifiers, constraints
ob_light.location = (3.943, -10.74, 2.63)
ob_light.rotation_euler = (0.6503, 0.05522, 1.866)
ob_light.lock_rotations_4d = False
ob_light.empty_display_type = 'ARROWS'
ob_light.color = (0.0, 0.0, 0.0, 0.0)
ob_light.lineart.crease_threshold = 0.0
ob_camera.location = (-0.005045, -12.99, 4.75)
ob_camera.rotation_euler = (1.194, -0.003724, -0.001562)
ob_camera.scale = (2.508, 2.508, 2.508)
ob_camera.lock_rotations_4d = False
ob_camera.empty_display_type = 'ARROWS'
ob_camera.color = (0.0, 0.0, 0.0, 0.0)
ob_camera.display_type = 'WIRE'
ob_camera.lineart.crease_threshold = 0.0
ob_cube.location = (0.0, 0.0, 0.0)
ob_cube.scale = (1.407, 1.407, 1.407)
_m = ob_cube.modifiers.new('Auto Smooth', 'NODES')
_m.node_group = ng_auto_smooth
_gi = [s.identifier for s in ng_auto_smooth.interface.items_tree if s.item_type == 'SOCKET' and s.in_out == 'INPUT']
_m[_gi[1]] = 0.5236  # Angle
ob_cube_002.location = (0.0, 0.0, 0.0)
_m = ob_cube_002.modifiers.new('Subdivision', 'SUBSURF')
_m.levels = 2
_m = ob_cube_002.modifiers.new('Auto Smooth', 'NODES')
_m.node_group = ng_auto_smooth
_gi = [s.identifier for s in ng_auto_smooth.interface.items_tree if s.item_type == 'SOCKET' and s.in_out == 'INPUT']
_m[_gi[1]] = 0.5236  # Angle

# ---- collection membership
col_collection.objects.link(ob_light)
col_collection.objects.link(ob_camera)
col_collection.objects.link(ob_cube)
col_collection.objects.link(ob_cube_002)

# ---- scene / render settings (as saved in the file)
scene.camera = ob_camera
scene.frame_start = 1; scene.frame_end = 250; scene.frame_set(1)
scene.render.engine = 'BLENDER_EEVEE_NEXT'
scene.cycles.sampling_pattern = 'TABULATED_SOBOL'
scene.view_settings.view_transform = 'Filmic'
bpy.context.view_layer.update()
